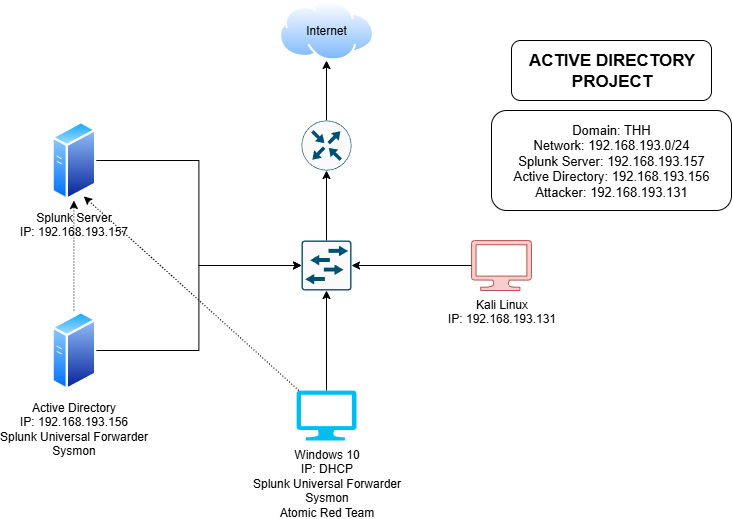

The diagram above was exported from draw.io. Its source (the exported page's mxGraphModel, read from the mxfile embedded in the PNG):
<mxGraphModel dx="1042" dy="570" grid="1" gridSize="10" guides="1" tooltips="1" connect="1" arrows="1" fold="1" page="1" pageScale="1" pageWidth="900" pageHeight="1600" math="0" shadow="0">
  <root>
    <mxCell id="0" />
    <mxCell id="1" parent="0" />
    <mxCell id="bRPCfSLJzHkt3fwpJxYp-3" value="Splunk Server&lt;div&gt;IP: 192.168.193.157&lt;/div&gt;" style="image;aspect=fixed;perimeter=ellipsePerimeter;html=1;align=center;shadow=0;dashed=0;spacingTop=3;image=img/lib/active_directory/generic_server.svg;" parent="1" vertex="1">
      <mxGeometry x="160" y="150" width="44.8" height="80" as="geometry" />
    </mxCell>
    <mxCell id="bRPCfSLJzHkt3fwpJxYp-23" style="edgeStyle=orthogonalEdgeStyle;rounded=0;orthogonalLoop=1;jettySize=auto;html=1;exitX=0.5;exitY=0;exitDx=0;exitDy=0;entryX=0.5;entryY=1;entryDx=0;entryDy=0;dashed=1;dashPattern=1 2;endArrow=classic;endFill=1;" parent="1" source="bRPCfSLJzHkt3fwpJxYp-4" target="bRPCfSLJzHkt3fwpJxYp-3" edge="1">
      <mxGeometry relative="1" as="geometry" />
    </mxCell>
    <mxCell id="bRPCfSLJzHkt3fwpJxYp-4" value="Active Directory&lt;div&gt;IP: 192.168.193.156&lt;/div&gt;&lt;div&gt;Splunk Universal Forwarder&lt;/div&gt;&lt;div&gt;Sysmon&lt;/div&gt;" style="image;aspect=fixed;perimeter=ellipsePerimeter;html=1;align=center;shadow=0;dashed=0;spacingTop=3;image=img/lib/active_directory/generic_server.svg;" parent="1" vertex="1">
      <mxGeometry x="160" y="340" width="44.8" height="80" as="geometry" />
    </mxCell>
    <mxCell id="bRPCfSLJzHkt3fwpJxYp-8" value="Kali Linux&lt;div&gt;IP: 192.168.193.131&lt;/div&gt;" style="verticalLabelPosition=bottom;html=1;verticalAlign=top;align=center;strokeColor=#b85450;fillColor=#f8cecc;shape=mxgraph.azure.computer;pointerEvents=1;" parent="1" vertex="1">
      <mxGeometry x="580" y="270" width="60" height="50" as="geometry" />
    </mxCell>
    <mxCell id="bRPCfSLJzHkt3fwpJxYp-22" style="rounded=0;orthogonalLoop=1;jettySize=auto;html=1;entryX=0.75;entryY=1;entryDx=0;entryDy=0;dashed=1;dashPattern=1 2;endArrow=classic;endFill=1;" parent="1" source="bRPCfSLJzHkt3fwpJxYp-9" target="bRPCfSLJzHkt3fwpJxYp-3" edge="1">
      <mxGeometry relative="1" as="geometry" />
    </mxCell>
    <mxCell id="bRPCfSLJzHkt3fwpJxYp-9" value="Windows 10&lt;div&gt;IP: DHCP&lt;/div&gt;&lt;div&gt;Splunk Universal Forwarder&lt;/div&gt;&lt;div&gt;Sysmon&lt;/div&gt;&lt;div&gt;Atomic Red Team&lt;/div&gt;" style="verticalLabelPosition=bottom;html=1;verticalAlign=top;align=center;strokeColor=none;fillColor=#00BEF2;shape=mxgraph.azure.computer;pointerEvents=1;" parent="1" vertex="1">
      <mxGeometry x="405" y="420" width="60" height="50" as="geometry" />
    </mxCell>
    <mxCell id="bRPCfSLJzHkt3fwpJxYp-11" value="" style="sketch=0;points=[[0.015,0.015,0],[0.985,0.015,0],[0.985,0.985,0],[0.015,0.985,0],[0.25,0,0],[0.5,0,0],[0.75,0,0],[1,0.25,0],[1,0.5,0],[1,0.75,0],[0.75,1,0],[0.5,1,0],[0.25,1,0],[0,0.75,0],[0,0.5,0],[0,0.25,0]];verticalLabelPosition=bottom;html=1;verticalAlign=top;aspect=fixed;align=center;pointerEvents=1;shape=mxgraph.cisco19.rect;prIcon=l2_switch;fillColor=#FAFAFA;strokeColor=#005073;" parent="1" vertex="1">
      <mxGeometry x="410" y="270" width="50" height="50" as="geometry" />
    </mxCell>
    <mxCell id="bRPCfSLJzHkt3fwpJxYp-20" style="edgeStyle=orthogonalEdgeStyle;rounded=0;orthogonalLoop=1;jettySize=auto;html=1;exitX=0.5;exitY=0;exitDx=0;exitDy=0;exitPerimeter=0;entryX=0.5;entryY=1;entryDx=0;entryDy=0;" parent="1" source="bRPCfSLJzHkt3fwpJxYp-12" target="bRPCfSLJzHkt3fwpJxYp-13" edge="1">
      <mxGeometry relative="1" as="geometry" />
    </mxCell>
    <mxCell id="bRPCfSLJzHkt3fwpJxYp-12" value="" style="sketch=0;points=[[0.5,0,0],[1,0.5,0],[0.5,1,0],[0,0.5,0],[0.145,0.145,0],[0.8555,0.145,0],[0.855,0.8555,0],[0.145,0.855,0]];verticalLabelPosition=bottom;html=1;verticalAlign=top;aspect=fixed;align=center;pointerEvents=1;shape=mxgraph.cisco19.rect;prIcon=router;fillColor=#FAFAFA;strokeColor=#005073;" parent="1" vertex="1">
      <mxGeometry x="410" y="150" width="50" height="50" as="geometry" />
    </mxCell>
    <mxCell id="bRPCfSLJzHkt3fwpJxYp-13" value="" style="image;aspect=fixed;perimeter=ellipsePerimeter;html=1;align=center;shadow=0;dashed=0;spacingTop=3;image=img/lib/active_directory/internet_cloud.svg;" parent="1" vertex="1">
      <mxGeometry x="387.38" y="30" width="95.24" height="60" as="geometry" />
    </mxCell>
    <mxCell id="bRPCfSLJzHkt3fwpJxYp-15" style="edgeStyle=orthogonalEdgeStyle;rounded=0;orthogonalLoop=1;jettySize=auto;html=1;entryX=1;entryY=0.5;entryDx=0;entryDy=0;entryPerimeter=0;" parent="1" source="bRPCfSLJzHkt3fwpJxYp-8" target="bRPCfSLJzHkt3fwpJxYp-11" edge="1">
      <mxGeometry relative="1" as="geometry" />
    </mxCell>
    <mxCell id="bRPCfSLJzHkt3fwpJxYp-16" style="edgeStyle=orthogonalEdgeStyle;rounded=0;orthogonalLoop=1;jettySize=auto;html=1;exitX=1;exitY=0.5;exitDx=0;exitDy=0;entryX=0;entryY=0.5;entryDx=0;entryDy=0;entryPerimeter=0;" parent="1" source="bRPCfSLJzHkt3fwpJxYp-4" target="bRPCfSLJzHkt3fwpJxYp-11" edge="1">
      <mxGeometry relative="1" as="geometry" />
    </mxCell>
    <mxCell id="bRPCfSLJzHkt3fwpJxYp-17" style="edgeStyle=orthogonalEdgeStyle;rounded=0;orthogonalLoop=1;jettySize=auto;html=1;entryX=0;entryY=0.5;entryDx=0;entryDy=0;entryPerimeter=0;" parent="1" source="bRPCfSLJzHkt3fwpJxYp-3" target="bRPCfSLJzHkt3fwpJxYp-11" edge="1">
      <mxGeometry relative="1" as="geometry" />
    </mxCell>
    <mxCell id="bRPCfSLJzHkt3fwpJxYp-18" style="edgeStyle=orthogonalEdgeStyle;rounded=0;orthogonalLoop=1;jettySize=auto;html=1;exitX=0.5;exitY=0;exitDx=0;exitDy=0;exitPerimeter=0;entryX=0.5;entryY=1;entryDx=0;entryDy=0;entryPerimeter=0;" parent="1" source="bRPCfSLJzHkt3fwpJxYp-9" target="bRPCfSLJzHkt3fwpJxYp-11" edge="1">
      <mxGeometry relative="1" as="geometry" />
    </mxCell>
    <mxCell id="bRPCfSLJzHkt3fwpJxYp-19" style="edgeStyle=orthogonalEdgeStyle;rounded=0;orthogonalLoop=1;jettySize=auto;html=1;exitX=0.5;exitY=0;exitDx=0;exitDy=0;exitPerimeter=0;entryX=0.5;entryY=1;entryDx=0;entryDy=0;entryPerimeter=0;" parent="1" source="bRPCfSLJzHkt3fwpJxYp-11" target="bRPCfSLJzHkt3fwpJxYp-12" edge="1">
      <mxGeometry relative="1" as="geometry" />
    </mxCell>
    <mxCell id="ZGxvpYcRz9hMHpLElVQn-5" value="" style="rounded=1;whiteSpace=wrap;html=1;" vertex="1" parent="1">
      <mxGeometry x="600" y="140" width="240" height="100" as="geometry" />
    </mxCell>
    <mxCell id="bRPCfSLJzHkt3fwpJxYp-21" value="Domain: THH&lt;div&gt;Network: 192.168.193.0/24&lt;/div&gt;&lt;div&gt;Splunk Server: 192.168.193.157&lt;/div&gt;&lt;div&gt;Active Directory: 192.168.193.156&lt;/div&gt;&lt;div&gt;Attacker: 192.168.193.131&lt;/div&gt;" style="text;html=1;align=center;verticalAlign=middle;whiteSpace=wrap;rounded=0;fontSize=13;" parent="1" vertex="1">
      <mxGeometry x="610" y="140" width="220" height="100" as="geometry" />
    </mxCell>
    <mxCell id="ZGxvpYcRz9hMHpLElVQn-3" value="" style="rounded=1;whiteSpace=wrap;html=1;" vertex="1" parent="1">
      <mxGeometry x="620" y="70" width="200" height="60" as="geometry" />
    </mxCell>
    <mxCell id="ZGxvpYcRz9hMHpLElVQn-1" value="ACTIVE DIRECTORY PROJECT" style="text;html=1;align=center;verticalAlign=middle;whiteSpace=wrap;rounded=0;fontStyle=1;fontSize=17;fillColor=none;" vertex="1" parent="1">
      <mxGeometry x="632.5" y="70" width="175" height="60" as="geometry" />
    </mxCell>
    <mxCell id="ZGxvpYcRz9hMHpLElVQn-6" value="Internet" style="text;html=1;align=center;verticalAlign=middle;whiteSpace=wrap;rounded=0;" vertex="1" parent="1">
      <mxGeometry x="405" y="45" width="60" height="30" as="geometry" />
    </mxCell>
  </root>
</mxGraphModel>